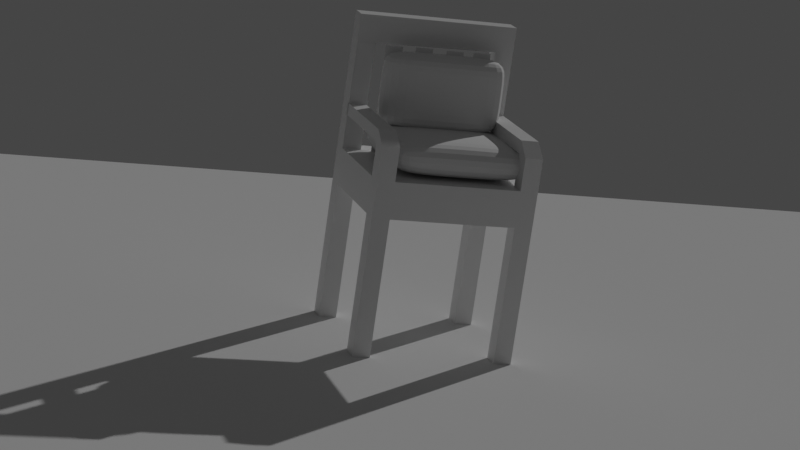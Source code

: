 # Source: 3D_CHAIR_MODEL.blend  (saved by Blender 3.2.14; exported with 4.5.12 LTS)
import bpy
from mathutils import Matrix  # noqa: F401  (used for matrix-valued properties, if any)

bpy.ops.wm.read_factory_settings(use_empty=True)
scene = bpy.context.scene
scene.name = 'Scene'

# ---- collections
col_collection = bpy.data.collections.new('Collection'); scene.collection.children.link(col_collection)

# ---- materials (node trees are filled in below, after node groups)
mat_material = bpy.data.materials.new('Material')
mat_material.alpha_threshold = 0.0
mat_material.use_transparent_shadow = False
mat_material.line_color = (0.0, 0.0, 0.0, 1.0)

# ---- material node trees
mat_material.use_nodes = True; mat_material.node_tree.nodes.clear()
_N = mat_material.node_tree.nodes; _L = mat_material.node_tree.links
n0 = _N.new('ShaderNodeOutputMaterial'); n0.name = 'Material Output'; n0.location = (300, 300)
n1 = _N.new('ShaderNodeBsdfPrincipled'); n1.name = 'Principled BSDF'; n1.location = (10, 300)
n1.distribution = 'GGX'
n1.subsurface_method = 'RANDOM_WALK_SKIN'
n1.inputs[2].default_value = 0.4
n1.inputs[3].default_value = 1.45
n1.inputs[27].default_value = (0.0, 0.0, 0.0, 1.0)
n1.inputs[28].default_value = 1.0
_L.new(n1.outputs[0], n0.inputs[0])
n0.is_active_output = True

# ---- world
world_world = bpy.data.worlds.new('World'); scene.world = world_world
world_world.use_nodes = True; world_world.node_tree.nodes.clear()
_N = world_world.node_tree.nodes; _L = world_world.node_tree.links
n0 = _N.new('ShaderNodeOutputWorld'); n0.name = 'World Output'; n0.location = (300, 300)
n1 = _N.new('ShaderNodeBackground'); n1.name = 'Background'; n1.location = (10, 300)
n1.inputs[0].default_value = (0.04928, 0.04928, 0.04928, 1.0)
_L.new(n1.outputs[0], n0.inputs[0])
n0.is_active_output = True
world_world.color = (0.05088, 0.05088, 0.05088)
world_world.use_sun_shadow = False
world_world.sun_shadow_jitter_overblur = 0.0

# ---- cameras
cam_camera_002 = bpy.data.cameras.new('Camera.002')
cam_camera_002.lens = 113.5

# ---- lights
light_sun = bpy.data.lights.new('Sun', 'SUN')
light_sun.transmission_factor = 0.0
light_sun.energy = 1.0
light_sun.shadow_soft_size = 0.125

# ---- meshes
me_cube = bpy.data.meshes.new('Cube')
me_cube.from_pydata([(-2.874, 2.641, 0.5145), (-2.874, 2.641, -0.5145), (-2.874, -2.641, 0.5145), (-2.874, -2.641, -0.5145), (2.874, 2.641, 0.5145), (2.874, 2.641, -0.5145), (2.874, -2.641, 0.5145), (2.874, -2.641, -0.5145), (2.874, -1.947, -0.5145), (2.874, 1.947, -0.5145), (-2.874, 1.947, 0.5145), (-2.874, -1.947, 0.5145), (2.874, -1.947, 0.5145), (2.874, 1.947, 0.5145), (-2.874, -1.947, -0.5145), (-2.874, 1.947, -0.5145), (-2.874, -2.641, -4.57), (-2.874, -1.947, -4.57), (-2.874, 1.947, -4.57), (-2.874, 2.641, -4.57), (2.874, 2.641, -4.57), (2.874, 1.947, -4.57), (2.874, -2.641, -4.57), (2.874, -1.947, -4.57), (2.241, 2.641, -0.5145), (-2.241, 2.641, -0.5145), (2.241, -2.641, 0.5145), (-2.241, -2.641, 0.5145), (-2.241, -2.641, -0.5145), (2.241, -2.641, -0.5145), (2.241, 2.641, 0.5145), (-2.241, 2.641, 0.5145), (-2.241, -1.947, -0.5145), (2.241, -1.947, -0.5145), (2.241, 1.947, -0.5145), (-2.241, 1.947, -0.5145), (2.241, -1.947, 0.5145), (-2.241, -1.947, 0.5145), (-2.241, 1.947, 0.5145), (2.241, 1.947, 0.5145), (-2.241, 2.641, -4.57), (-2.241, 1.947, -4.57), (2.241, 1.947, -4.57), (2.241, 2.641, -4.57), (-2.241, -1.947, -4.57), (-2.241, -2.641, -4.57), (2.241, -2.641, -4.57), (2.241, -1.947, -4.57), (2.874, 1.947, 4.303), (2.874, 2.641, 4.303), (-2.874, 1.947, 4.303), (-2.856, 2.641, 4.303), (2.241, 2.641, 4.303), (2.241, 1.947, 4.303), (-2.241, 1.947, 4.303), (-2.259, 2.641, 4.303), (-2.241, 2.641, 3.526), (-2.874, 2.641, 3.526), (-2.874, 1.947, 3.526), (-2.241, 1.947, 3.526), (2.241, 2.641, 3.572), (2.241, 1.947, 3.572), (2.874, 2.641, 3.572), (2.874, 1.947, 3.572), (-2.833, 1.938, 0.514), (-2.2, 1.938, 0.514), (-2.833, 1.938, 3.526), (-2.2, 1.938, 3.526), (-1.252, 1.764, 3.52), (-1.885, 1.764, 3.52), (-1.252, 1.764, 0.5086), (-1.885, 1.764, 0.5086), (-0.8385, 1.582, 0.549), (-0.2052, 1.582, 0.549), (-0.8385, 1.582, 3.561), (-0.2052, 1.582, 3.561), (1.868, 1.419, 3.579), (1.234, 1.419, 3.579), (1.868, 1.419, 0.5672), (1.234, 1.419, 0.5672), (0.2408, 1.419, 0.5536), (0.8742, 1.419, 0.5536), (0.2408, 1.419, 3.565), (0.8742, 1.419, 3.565), (2.874, -1.947, 1.791), (-2.874, -1.947, 1.791), (2.241, -1.947, 1.791), (-2.241, -1.947, 1.791), (-2.874, -2.641, 1.46), (-2.241, -2.641, 1.46), (-2.241, -1.947, 1.46), (-2.874, -1.947, 1.46), (2.241, -2.641, 1.425), (2.874, -2.641, 1.425), (2.241, -1.947, 1.425), (2.874, -1.947, 1.425), (2.241, 2.003, 1.791), (2.874, 2.003, 1.791), (-2.874, 2.003, 1.791), (-2.241, 2.003, 1.791), (2.241, 2.003, 1.425), (-2.874, 2.003, 1.46), (-2.241, 2.003, 1.46), (2.874, 2.003, 1.425), (2.874, -2.641, 1.425), (2.874, -1.947, 1.791), (-2.874, -1.947, 1.791), (-2.874, -2.641, 1.46), (2.241, -1.947, 1.791), (2.241, -2.641, 1.425), (-2.241, -2.641, 1.46), (-2.241, -1.947, 1.791)], [], [(88, 91, 85, 106, 107), (14, 11, 2, 3), (9, 13, 4, 5), (33, 8, 9, 34), (92, 94, 86, 108, 109), (3, 2, 27, 28), (35, 25, 40, 41), (1, 15, 18, 19), (1, 0, 10, 15), (11, 14, 15, 10), (14, 32, 35, 15), (13, 9, 8, 12), (12, 36, 39, 13), (7, 6, 12, 8), (23, 47, 46, 22), (37, 11, 10, 38), (25, 31, 0, 1), (57, 56, 55, 51), (9, 5, 20, 21), (8, 33, 47, 23), (56, 59, 61, 60), (29, 26, 6, 7), (37, 38, 39, 36), (33, 34, 35, 32), (25, 35, 34, 24), (32, 28, 29, 33), (36, 26, 27, 37), (31, 25, 24, 30), (30, 39, 38, 31), (26, 29, 28, 27), (5, 4, 30, 24), (20, 43, 42, 21), (44, 17, 16, 45), (40, 19, 18, 41), (5, 24, 43, 20), (14, 3, 16, 17), (3, 28, 45, 16), (24, 34, 42, 43), (28, 32, 44, 45), (25, 1, 19, 40), (29, 7, 22, 46), (15, 35, 41, 18), (33, 29, 46, 47), (7, 8, 23, 22), (34, 9, 21, 42), (32, 14, 17, 44), (51, 55, 54, 50), (52, 49, 48, 53), (59, 58, 50, 54), (58, 57, 51, 50), (60, 62, 49, 52), (62, 63, 48, 49), (55, 56, 60, 52), (63, 61, 53, 48), (31, 38, 59, 56), (10, 0, 57, 58), (38, 10, 58, 59), (0, 31, 56, 57), (13, 39, 61, 63), (4, 13, 63, 62), (30, 4, 62, 60), (39, 30, 60, 61), (59, 54, 53, 61), (54, 55, 52, 53), (65, 64, 66, 67), (70, 71, 69, 68), (73, 72, 74, 75), (78, 79, 77, 76), (81, 80, 82, 83), (89, 88, 107, 110), (93, 92, 109, 104), (90, 89, 110, 111, 87), (86, 84, 105, 108), (91, 90, 102, 101), (85, 87, 111, 106), (86, 94, 100, 96), (11, 37, 90, 91), (2, 11, 91, 88), (37, 27, 89, 90), (27, 2, 88, 89), (36, 12, 95, 94), (12, 6, 93, 95), (26, 36, 94, 92), (6, 26, 92, 93), (100, 103, 97, 96), (101, 102, 99, 98), (90, 87, 99, 102), (87, 85, 98, 99), (95, 84, 97, 103), (94, 95, 103, 100), (84, 86, 96, 97), (85, 91, 101, 98), (104, 109, 108, 105), (106, 111, 110, 107), (95, 93, 104, 105, 84)])
_uv = me_cube.uv_layers.new(name='UVMap')
_uv.uv.foreach_set('vector', [0.625, 0.75, 0.625, 0.7171, 0.625, 0.7171, 0.625, 0.7171, 0.625, 0.75, 0.375, 0.7171, 0.625, 0.7171, 0.625, 0.75, 0.375, 0.75, 0.375, 0.2171, 0.625, 0.2171, 0.625, 0.25, 0.375, 0.25, 0.1525, 0.7171, 0.125, 0.7171, 0.125, 0.5329, 0.1525, 0.5329, 0.8475, 0.75, 0.8475, 0.7171, 0.8475, 0.7171, 0.8475, 0.7171, 0.8475, 0.75, 0.375, 0.75, 0.625, 0.75, 0.625, 0.7775, 0.375, 0.7775, 0.3475, 0.5329, 0.3475, 0.5, 0.3475, 0.5, 0.3475, 0.5329, 0.375, 0.5, 0.375, 0.5329, 0.375, 0.5329, 0.375, 0.5, 0.375, 0.5, 0.625, 0.5, 0.625, 0.5329, 0.375, 0.5329, 0.625, 0.7171, 0.375, 0.7171, 0.375, 0.5329, 0.625, 0.5329, 0.375, 0.7171, 0.3475, 0.7171, 0.3475, 0.5329, 0.375, 0.5329, 0.625, 0.2171, 0.375, 0.2171, 0.375, 0.03285, 0.625, 0.03285, 0.875, 0.7171, 0.8475, 0.7171, 0.8475, 0.5329, 0.875, 0.5329, 0.375, 0.0, 0.625, 0.0, 0.625, 0.03285, 0.375, 0.03285, 0.125, 0.7171, 0.1525, 0.7171, 0.1525, 0.75, 0.125, 0.75, 0.6525, 0.7171, 0.625, 0.7171, 0.625, 0.5329, 0.6525, 0.5329, 0.375, 0.4725, 0.625, 0.4725, 0.625, 0.5, 0.375, 0.5, 0.625, 0.5, 0.625, 0.4725, 0.625, 0.4725, 0.625, 0.5, 0.375, 0.2171, 0.375, 0.25, 0.375, 0.25, 0.375, 0.2171, 0.125, 0.7171, 0.1525, 0.7171, 0.1525, 0.7171, 0.125, 0.7171, 0.6525, 0.5, 0.6525, 0.5329, 0.8475, 0.5329, 0.8475, 0.5, 0.375, 0.9725, 0.625, 0.9725, 0.625, 1.0, 0.375, 1.0, 0.6525, 0.7171, 0.6525, 0.5329, 0.8475, 0.5329, 0.8475, 0.7171, 0.1525, 0.7171, 0.1525, 0.5329, 0.3475, 0.5329, 0.3475, 0.7171, 0.3475, 0.5, 0.3475, 0.5329, 0.1525, 0.5329, 0.1525, 0.5, 0.3475, 0.7171, 0.3475, 0.75, 0.1525, 0.75, 0.1525, 0.7171, 0.8475, 0.7171, 0.8475, 0.75, 0.6525, 0.75, 0.6525, 0.7171, 0.625, 0.4725, 0.375, 0.4725, 0.375, 0.2775, 0.625, 0.2775, 0.8475, 0.5, 0.8475, 0.5329, 0.6525, 0.5329, 0.6525, 0.5, 0.625, 0.9725, 0.375, 0.9725, 0.375, 0.7775, 0.625, 0.7775, 0.375, 0.25, 0.625, 0.25, 0.625, 0.2775, 0.375, 0.2775, 0.125, 0.5, 0.1525, 0.5, 0.1525, 0.5329, 0.125, 0.5329, 0.3475, 0.7171, 0.375, 0.7171, 0.375, 0.75, 0.3475, 0.75, 0.3475, 0.5, 0.375, 0.5, 0.375, 0.5329, 0.3475, 0.5329, 0.375, 0.25, 0.375, 0.2775, 0.375, 0.2775, 0.375, 0.25, 0.375, 0.7171, 0.375, 0.75, 0.375, 0.75, 0.375, 0.7171, 0.375, 0.75, 0.375, 0.7775, 0.375, 0.7775, 0.375, 0.75, 0.1525, 0.5, 0.1525, 0.5329, 0.1525, 0.5329, 0.1525, 0.5, 0.3475, 0.75, 0.3475, 0.7171, 0.3475, 0.7171, 0.3475, 0.75, 0.375, 0.4725, 0.375, 0.5, 0.375, 0.5, 0.375, 0.4725, 0.375, 0.9725, 0.375, 1.0, 0.375, 1.0, 0.375, 0.9725, 0.375, 0.5329, 0.3475, 0.5329, 0.3475, 0.5329, 0.375, 0.5329, 0.1525, 0.7171, 0.1525, 0.75, 0.1525, 0.75, 0.1525, 0.7171, 0.375, 0.0, 0.375, 0.03285, 0.375, 0.03285, 0.375, 0.0, 0.1525, 0.5329, 0.125, 0.5329, 0.125, 0.5329, 0.1525, 0.5329, 0.3475, 0.7171, 0.375, 0.7171, 0.375, 0.7171, 0.3475, 0.7171, 0.625, 0.5, 0.6525, 0.5, 0.6525, 0.5329, 0.625, 0.5329, 0.8475, 0.5, 0.875, 0.5, 0.875, 0.5329, 0.8475, 0.5329, 0.6525, 0.5329, 0.625, 0.5329, 0.625, 0.5329, 0.6525, 0.5329, 0.625, 0.5329, 0.625, 0.5, 0.625, 0.5, 0.625, 0.5329, 0.625, 0.2775, 0.625, 0.25, 0.625, 0.25, 0.625, 0.2775, 0.625, 0.25, 0.625, 0.2171, 0.625, 0.2171, 0.625, 0.25, 0.625, 0.4725, 0.625, 0.4725, 0.625, 0.2775, 0.625, 0.2775, 0.875, 0.5329, 0.8475, 0.5329, 0.8475, 0.5329, 0.875, 0.5329, 0.6525, 0.5, 0.6525, 0.5329, 0.6525, 0.5329, 0.6525, 0.5, 0.625, 0.5329, 0.625, 0.5, 0.625, 0.5, 0.625, 0.5329, 0.6525, 0.5329, 0.625, 0.5329, 0.625, 0.5329, 0.6525, 0.5329, 0.625, 0.5, 0.625, 0.4725, 0.625, 0.4725, 0.625, 0.5, 0.875, 0.5329, 0.8475, 0.5329, 0.8475, 0.5329, 0.875, 0.5329, 0.625, 0.25, 0.625, 0.2171, 0.625, 0.2171, 0.625, 0.25, 0.625, 0.2775, 0.625, 0.25, 0.625, 0.25, 0.625, 0.2775, 0.8475, 0.5329, 0.8475, 0.5, 0.8475, 0.5, 0.8475, 0.5329, 0.6525, 0.5329, 0.6525, 0.5329, 0.8475, 0.5329, 0.8475, 0.5329, 0.6525, 0.5329, 0.6525, 0.5, 0.8475, 0.5, 0.8475, 0.5329, 0.6525, 0.5329, 0.625, 0.5329, 0.625, 0.5329, 0.6525, 0.5329, 0.6525, 0.5329, 0.625, 0.5329, 0.625, 0.5329, 0.6525, 0.5329, 0.6525, 0.5329, 0.625, 0.5329, 0.625, 0.5329, 0.6525, 0.5329, 0.6525, 0.5329, 0.625, 0.5329, 0.625, 0.5329, 0.6525, 0.5329, 0.6525, 0.5329, 0.625, 0.5329, 0.625, 0.5329, 0.6525, 0.5329, 0.625, 0.7775, 0.625, 0.75, 0.625, 0.75, 0.625, 0.7775, 0.625, 1.0, 0.625, 0.9725, 0.625, 0.9725, 0.625, 1.0, 0.6525, 0.7171, 0.6525, 0.75, 0.6525, 0.75, 0.6525, 0.7171, 0.6525, 0.7171, 0.8475, 0.7171, 0.875, 0.7171, 0.875, 0.7171, 0.8475, 0.7171, 0.625, 0.7171, 0.6525, 0.7171, 0.6525, 0.7171, 0.625, 0.7171, 0.625, 0.7171, 0.6525, 0.7171, 0.6525, 0.7171, 0.625, 0.7171, 0.8475, 0.7171, 0.8475, 0.7171, 0.8475, 0.7171, 0.8475, 0.7171, 0.625, 0.7171, 0.6525, 0.7171, 0.6525, 0.7171, 0.625, 0.7171, 0.625, 0.75, 0.625, 0.7171, 0.625, 0.7171, 0.625, 0.75, 0.6525, 0.7171, 0.6525, 0.75, 0.6525, 0.75, 0.6525, 0.7171, 0.625, 0.7775, 0.625, 0.75, 0.625, 0.75, 0.625, 0.7775, 0.8475, 0.7171, 0.875, 0.7171, 0.875, 0.7171, 0.8475, 0.7171, 0.625, 0.03285, 0.625, 0.0, 0.625, 0.0, 0.625, 0.03285, 0.8475, 0.75, 0.8475, 0.7171, 0.8475, 0.7171, 0.8475, 0.75, 0.625, 1.0, 0.625, 0.9725, 0.625, 0.9725, 0.625, 1.0, 0.8475, 0.7171, 0.875, 0.7171, 0.875, 0.7171, 0.8475, 0.7171, 0.625, 0.7171, 0.6525, 0.7171, 0.6525, 0.7171, 0.625, 0.7171, 0.6525, 0.7171, 0.6525, 0.7171, 0.6525, 0.7171, 0.6525, 0.7171, 0.6525, 0.7171, 0.625, 0.7171, 0.625, 0.7171, 0.6525, 0.7171, 0.625, 0.03285, 0.625, 0.03285, 0.625, 0.03285, 0.625, 0.03285, 0.8475, 0.7171, 0.875, 0.7171, 0.875, 0.7171, 0.8475, 0.7171, 0.875, 0.7171, 0.8475, 0.7171, 0.8475, 0.7171, 0.875, 0.7171, 0.625, 0.7171, 0.625, 0.7171, 0.625, 0.7171, 0.625, 0.7171, 0.625, 1.0, 0.625, 0.9725, 0.625, 0.9725, 0.625, 1.0, 0.625, 0.75, 0.625, 0.7775, 0.625, 0.7775, 0.625, 0.75, 0.625, 0.03285, 0.625, 0.0, 0.625, 0.0, 0.625, 0.03285, 0.625, 0.03285])
me_cube.materials.append(mat_material)
me_cube.use_mirror_vertex_groups = False
me_cube.update()
me_cube_001 = bpy.data.meshes.new('Cube.001')
me_cube_001.from_pydata([(-1.0, -1.0, -1.0), (-1.0, -1.0, 1.0), (-1.0, 1.0, -1.0), (-1.0, 1.0, 1.0), (1.0, -1.0, -1.0), (1.0, -1.0, 1.0), (1.0, 1.0, -1.0), (1.0, 1.0, 1.0), (0.283, 1.0, -1.0), (0.283, 1.0, 1.0), (0.283, -1.0, -1.0), (0.283, -1.0, 1.0), (-0.3508, 1.0, -1.0), (-0.3508, -1.0, 1.0), (-0.3508, 1.0, 1.0), (-0.3508, -1.0, -1.0), (-1.0, -0.4671, -1.0), (-1.0, -0.4671, 1.0), (1.0, -0.4671, -1.0), (1.0, -0.4671, 1.0), (0.283, -0.4671, 1.0), (0.283, -0.4671, -1.0), (-0.3508, -0.4671, -1.0), (-0.3508, -0.4671, 1.0), (-1.0, 0.3356, 1.0), (1.0, 0.3356, -1.0), (-1.0, 0.3356, -1.0), (1.0, 0.3356, 1.0), (0.283, 0.3356, 1.0), (0.283, 0.3356, -1.0), (-0.3508, 0.3356, -1.0), (-0.3508, 0.3356, 1.0)], [], [(26, 24, 3, 2), (8, 9, 7, 6), (18, 19, 5, 4), (15, 13, 1, 0), (21, 18, 4, 10), (23, 17, 1, 13), (19, 20, 11, 5), (22, 21, 10, 15), (4, 5, 11, 10), (12, 14, 9, 8), (2, 3, 14, 12), (16, 22, 15, 0), (20, 23, 13, 11), (10, 11, 13, 15), (28, 31, 23, 20), (26, 30, 22, 16), (30, 29, 21, 22), (27, 28, 20, 19), (31, 24, 17, 23), (29, 25, 18, 21), (25, 27, 19, 18), (0, 1, 17, 16), (6, 7, 27, 25), (8, 6, 25, 29), (14, 3, 24, 31), (7, 9, 28, 27), (12, 8, 29, 30), (2, 12, 30, 26), (9, 14, 31, 28), (16, 17, 24, 26)])
_uv = me_cube_001.uv_layers.new(name='UVMap')
_uv.uv.foreach_set('vector', [0.375, 0.167, 0.625, 0.167, 0.625, 0.25, 0.375, 0.25, 0.375, 0.4104, 0.625, 0.4104, 0.625, 0.5, 0.375, 0.5, 0.375, 0.6834, 0.625, 0.6834, 0.625, 0.75, 0.375, 0.75, 0.375, 0.9188, 0.625, 0.9188, 0.625, 1.0, 0.375, 1.0, 0.2854, 0.6834, 0.375, 0.6834, 0.375, 0.75, 0.2854, 0.75, 0.7938, 0.6834, 0.875, 0.6834, 0.875, 0.75, 0.7938, 0.75, 0.625, 0.6834, 0.7146, 0.6834, 0.7146, 0.75, 0.625, 0.75, 0.2062, 0.6834, 0.2854, 0.6834, 0.2854, 0.75, 0.2062, 0.75, 0.375, 0.75, 0.625, 0.75, 0.625, 0.8396, 0.375, 0.8396, 0.375, 0.3312, 0.625, 0.3312, 0.625, 0.4104, 0.375, 0.4104, 0.375, 0.25, 0.625, 0.25, 0.625, 0.3312, 0.375, 0.3312, 0.125, 0.6834, 0.2062, 0.6834, 0.2062, 0.75, 0.125, 0.75, 0.7146, 0.6834, 0.7938, 0.6834, 0.7938, 0.75, 0.7146, 0.75, 0.375, 0.8396, 0.625, 0.8396, 0.625, 0.9188, 0.375, 0.9188, 0.7146, 0.583, 0.7938, 0.583, 0.7938, 0.6834, 0.7146, 0.6834, 0.125, 0.583, 0.2062, 0.583, 0.2062, 0.6834, 0.125, 0.6834, 0.2062, 0.583, 0.2854, 0.583, 0.2854, 0.6834, 0.2062, 0.6834, 0.625, 0.583, 0.7146, 0.583, 0.7146, 0.6834, 0.625, 0.6834, 0.7938, 0.583, 0.875, 0.583, 0.875, 0.6834, 0.7938, 0.6834, 0.2854, 0.583, 0.375, 0.583, 0.375, 0.6834, 0.2854, 0.6834, 0.375, 0.583, 0.625, 0.583, 0.625, 0.6834, 0.375, 0.6834, 0.375, 0.0, 0.625, 0.0, 0.625, 0.06661, 0.375, 0.06661, 0.375, 0.5, 0.625, 0.5, 0.625, 0.583, 0.375, 0.583, 0.2854, 0.5, 0.375, 0.5, 0.375, 0.583, 0.2854, 0.583, 0.7938, 0.5, 0.875, 0.5, 0.875, 0.583, 0.7938, 0.583, 0.625, 0.5, 0.7146, 0.5, 0.7146, 0.583, 0.625, 0.583, 0.2062, 0.5, 0.2854, 0.5, 0.2854, 0.583, 0.2062, 0.583, 0.125, 0.5, 0.2062, 0.5, 0.2062, 0.583, 0.125, 0.583, 0.7146, 0.5, 0.7938, 0.5, 0.7938, 0.583, 0.7146, 0.583, 0.375, 0.06661, 0.625, 0.06661, 0.625, 0.167, 0.375, 0.167])
me_cube_001.update()
me_cube_002 = bpy.data.meshes.new('Cube.002')
me_cube_002.from_pydata([(-1.0, -1.0, -1.0), (-1.0, -1.0, 1.0), (-1.0, 1.0, -1.0), (-1.0, 1.0, 1.0), (1.0, -1.0, -1.0), (1.0, -1.0, 1.0), (1.0, 1.0, -1.0), (1.0, 1.0, 1.0), (0.283, 1.0, -1.0), (0.283, 1.0, 1.0), (0.283, -1.0, -1.0), (0.283, -1.0, 1.0), (-0.3508, 1.0, -1.0), (-0.3508, -1.0, 1.0), (-0.3508, 1.0, 1.0), (-0.3508, -1.0, -1.0), (-1.0, -0.4671, -1.0), (-1.0, -0.4671, 1.0), (1.0, -0.4671, -1.0), (1.0, -0.4671, 1.0), (0.283, -0.4671, 1.0), (0.283, -0.4671, -1.0), (-0.3508, -0.4671, -1.0), (-0.3508, -0.4671, 1.0), (-1.0, 0.3356, 1.0), (1.0, 0.3356, -1.0), (-1.0, 0.3356, -1.0), (1.0, 0.3356, 1.0), (0.283, 0.3356, 1.0), (0.283, 0.3356, -1.0), (-0.3508, 0.3356, -1.0), (-0.3508, 0.3356, 1.0)], [], [(26, 24, 3, 2), (8, 9, 7, 6), (18, 19, 5, 4), (15, 13, 1, 0), (21, 18, 4, 10), (23, 17, 1, 13), (19, 20, 11, 5), (22, 21, 10, 15), (4, 5, 11, 10), (12, 14, 9, 8), (2, 3, 14, 12), (16, 22, 15, 0), (20, 23, 13, 11), (10, 11, 13, 15), (28, 31, 23, 20), (26, 30, 22, 16), (30, 29, 21, 22), (27, 28, 20, 19), (31, 24, 17, 23), (29, 25, 18, 21), (25, 27, 19, 18), (0, 1, 17, 16), (6, 7, 27, 25), (8, 6, 25, 29), (14, 3, 24, 31), (7, 9, 28, 27), (12, 8, 29, 30), (2, 12, 30, 26), (9, 14, 31, 28), (16, 17, 24, 26)])
_uv = me_cube_002.uv_layers.new(name='UVMap')
_uv.uv.foreach_set('vector', [0.375, 0.167, 0.625, 0.167, 0.625, 0.25, 0.375, 0.25, 0.375, 0.4104, 0.625, 0.4104, 0.625, 0.5, 0.375, 0.5, 0.375, 0.6834, 0.625, 0.6834, 0.625, 0.75, 0.375, 0.75, 0.375, 0.9188, 0.625, 0.9188, 0.625, 1.0, 0.375, 1.0, 0.2854, 0.6834, 0.375, 0.6834, 0.375, 0.75, 0.2854, 0.75, 0.7938, 0.6834, 0.875, 0.6834, 0.875, 0.75, 0.7938, 0.75, 0.625, 0.6834, 0.7146, 0.6834, 0.7146, 0.75, 0.625, 0.75, 0.2062, 0.6834, 0.2854, 0.6834, 0.2854, 0.75, 0.2062, 0.75, 0.375, 0.75, 0.625, 0.75, 0.625, 0.8396, 0.375, 0.8396, 0.375, 0.3312, 0.625, 0.3312, 0.625, 0.4104, 0.375, 0.4104, 0.375, 0.25, 0.625, 0.25, 0.625, 0.3312, 0.375, 0.3312, 0.125, 0.6834, 0.2062, 0.6834, 0.2062, 0.75, 0.125, 0.75, 0.7146, 0.6834, 0.7938, 0.6834, 0.7938, 0.75, 0.7146, 0.75, 0.375, 0.8396, 0.625, 0.8396, 0.625, 0.9188, 0.375, 0.9188, 0.7146, 0.583, 0.7938, 0.583, 0.7938, 0.6834, 0.7146, 0.6834, 0.125, 0.583, 0.2062, 0.583, 0.2062, 0.6834, 0.125, 0.6834, 0.2062, 0.583, 0.2854, 0.583, 0.2854, 0.6834, 0.2062, 0.6834, 0.625, 0.583, 0.7146, 0.583, 0.7146, 0.6834, 0.625, 0.6834, 0.7938, 0.583, 0.875, 0.583, 0.875, 0.6834, 0.7938, 0.6834, 0.2854, 0.583, 0.375, 0.583, 0.375, 0.6834, 0.2854, 0.6834, 0.375, 0.583, 0.625, 0.583, 0.625, 0.6834, 0.375, 0.6834, 0.375, 0.0, 0.625, 0.0, 0.625, 0.06661, 0.375, 0.06661, 0.375, 0.5, 0.625, 0.5, 0.625, 0.583, 0.375, 0.583, 0.2854, 0.5, 0.375, 0.5, 0.375, 0.583, 0.2854, 0.583, 0.7938, 0.5, 0.875, 0.5, 0.875, 0.583, 0.7938, 0.583, 0.625, 0.5, 0.7146, 0.5, 0.7146, 0.583, 0.625, 0.583, 0.2062, 0.5, 0.2854, 0.5, 0.2854, 0.583, 0.2062, 0.583, 0.125, 0.5, 0.2062, 0.5, 0.2062, 0.583, 0.125, 0.583, 0.7146, 0.5, 0.7938, 0.5, 0.7938, 0.583, 0.7146, 0.583, 0.375, 0.06661, 0.625, 0.06661, 0.625, 0.167, 0.375, 0.167])
me_cube_002.update()
me_plane = bpy.data.meshes.new('Plane')
me_plane.from_pydata([(-1.0, -1.0, 0.0), (1.0, -1.0, 0.0), (-1.0, 1.0, 0.0), (1.0, 1.0, 0.0)], [], [(0, 1, 3, 2)])
_uv = me_plane.uv_layers.new(name='UVMap')
_uv.uv.foreach_set('vector', [0.0, 0.0, 1.0, 0.0, 1.0, 1.0, 0.0, 1.0])
me_plane.update()

# ---- objects
ob_cube = bpy.data.objects.new('Cube', me_cube)
ob_cube_001 = bpy.data.objects.new('Cube.001', me_cube_001)
ob_cube_002 = bpy.data.objects.new('Cube.002', me_cube_002)
ob_plane = bpy.data.objects.new('Plane', me_plane)
ob_sun = bpy.data.objects.new('Sun', light_sun)
ob_camera_001 = bpy.data.objects.new('Camera.001', cam_camera_002)

# ---- transforms, parenting, visibility, modifiers, constraints
ob_cube.location = (-0.889, 0.682, -0.02573)
ob_cube.scale = (1.009, 1.0, 1.281)
ob_cube.lock_rotations_4d = False
ob_cube.empty_display_type = 'ARROWS'
ob_cube.lineart.crease_threshold = 0.0
ob_cube_001.location = (-0.5313, 0.6995, 1.275)
ob_cube_001.scale = (2.802, 2.419, 0.6206)
_m = ob_cube_001.modifiers.new('Smooth', 'SMOOTH')
_m = ob_cube_001.modifiers.new('Subdivision', 'SUBSURF')
_m.levels = 4
ob_cube_002.location = (-0.6616, 1.95, 3.046)
ob_cube_002.rotation_euler = (-1.628, -0.0, 0.0)
ob_cube_002.scale = (2.398, 1.445, 0.8257)
_m = ob_cube_002.modifiers.new('Smooth', 'SMOOTH')
_m = ob_cube_002.modifiers.new('Subdivision', 'SUBSURF')
_m.levels = 4
ob_plane.location = (2.358, -0.4859, -5.619)
ob_plane.scale = (27.52, -24.66, 2.299)
ob_sun.location = (28.41, 13.4, 11.08)
ob_sun.rotation_euler = (2.198, -0.6707, -1.288)
ob_sun.scale = (65.95, 9497.0, -59.91)
ob_camera_001.location = (-28.72, -81.04, 19.5)
ob_camera_001.rotation_euler = (1.813, 0.1412, -3.424)
ob_camera_001.scale = (-8629.0, 7.087, -5304.0)

# ---- collection membership
col_collection.objects.link(ob_cube)
col_collection.objects.link(ob_cube_001)
col_collection.objects.link(ob_cube_002)
col_collection.objects.link(ob_plane)
col_collection.objects.link(ob_sun)
col_collection.objects.link(ob_camera_001)

# ---- scene / render settings (as saved in the file)
scene.camera = ob_camera_001
scene.frame_start = 1; scene.frame_end = 250; scene.frame_set(1)
scene.render.engine = 'BLENDER_EEVEE_NEXT'
scene.cycles.sampling_pattern = 'TABULATED_SOBOL'
scene.cycles.use_light_tree = False
scene.view_settings.view_transform = 'Filmic'
bpy.context.view_layer.update()
